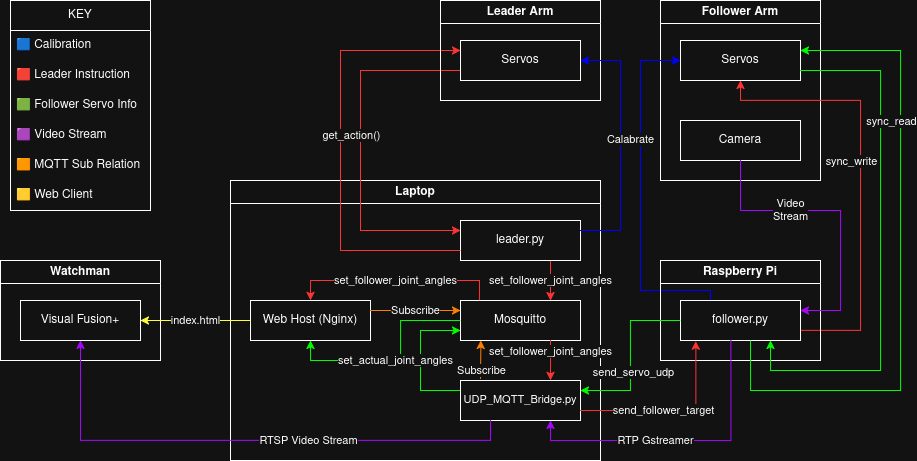

The diagram above was exported from draw.io. Its source (the exported page's mxGraphModel, read from the mxfile embedded in the PNG):
<mxGraphModel dx="1389" dy="772" grid="1" gridSize="10" guides="1" tooltips="1" connect="1" arrows="1" fold="1" page="1" pageScale="1" pageWidth="1169" pageHeight="827" math="0" shadow="0">
  <root>
    <mxCell id="0" />
    <mxCell id="1" parent="0" />
    <mxCell id="A3OAYU0XXcRyU8bEBEwf-16" parent="1" style="swimlane;whiteSpace=wrap;html=1;" value="&lt;div&gt;Laptop&lt;/div&gt;" vertex="1">
      <mxGeometry height="280" width="370" x="270" y="220" as="geometry" />
    </mxCell>
    <mxCell id="A3OAYU0XXcRyU8bEBEwf-17" edge="1" parent="A3OAYU0XXcRyU8bEBEwf-16" source="A3OAYU0XXcRyU8bEBEwf-18" style="edgeStyle=orthogonalEdgeStyle;rounded=0;orthogonalLoop=1;jettySize=auto;html=1;exitX=0.75;exitY=1;exitDx=0;exitDy=0;entryX=0.75;entryY=0;entryDx=0;entryDy=0;strokeColor=light-dark(#000000,#FF3333);" target="A3OAYU0XXcRyU8bEBEwf-20" value="&lt;div&gt;set_follower_joint_angles&lt;/div&gt;">
      <mxGeometry relative="1" as="geometry" />
    </mxCell>
    <mxCell id="A3OAYU0XXcRyU8bEBEwf-18" parent="A3OAYU0XXcRyU8bEBEwf-16" style="rounded=0;whiteSpace=wrap;html=1;" value="leader.py" vertex="1">
      <mxGeometry height="40" width="120" x="230" y="40" as="geometry" />
    </mxCell>
    <mxCell id="A3OAYU0XXcRyU8bEBEwf-20" parent="A3OAYU0XXcRyU8bEBEwf-16" style="rounded=0;whiteSpace=wrap;html=1;" value="Mosquitto" vertex="1">
      <mxGeometry height="40" width="120" x="230" y="120" as="geometry" />
    </mxCell>
    <mxCell id="4_rZqytBNJbtqUDwqPPv-15" edge="1" parent="A3OAYU0XXcRyU8bEBEwf-16" source="4_rZqytBNJbtqUDwqPPv-1" style="edgeStyle=orthogonalEdgeStyle;rounded=0;orthogonalLoop=1;jettySize=auto;html=1;exitX=0;exitY=0.25;exitDx=0;exitDy=0;entryX=0;entryY=0.75;entryDx=0;entryDy=0;strokeColor=light-dark(#000000,#00FF00);" target="A3OAYU0XXcRyU8bEBEwf-20">
      <mxGeometry relative="1" as="geometry">
        <Array as="points">
          <mxPoint x="190" y="210" />
          <mxPoint x="190" y="150" />
        </Array>
      </mxGeometry>
    </mxCell>
    <mxCell id="4_rZqytBNJbtqUDwqPPv-7" edge="1" parent="A3OAYU0XXcRyU8bEBEwf-16" style="edgeStyle=orthogonalEdgeStyle;rounded=0;orthogonalLoop=1;jettySize=auto;html=1;exitX=0.063;exitY=-0.043;exitDx=0;exitDy=0;strokeColor=light-dark(#000000,#FF8000);exitPerimeter=0;">
      <mxGeometry relative="1" as="geometry">
        <mxPoint x="249.99999999999994" y="198.27999999999997" as="sourcePoint" />
        <mxPoint x="250.44" y="160" as="targetPoint" />
      </mxGeometry>
    </mxCell>
    <mxCell id="4_rZqytBNJbtqUDwqPPv-8" connectable="0" parent="4_rZqytBNJbtqUDwqPPv-7" style="edgeLabel;html=1;align=center;verticalAlign=middle;resizable=0;points=[];" value="Subscribe" vertex="1">
      <mxGeometry relative="1" x="-0.018" y="2" as="geometry">
        <mxPoint x="2" y="10" as="offset" />
      </mxGeometry>
    </mxCell>
    <mxCell id="4_rZqytBNJbtqUDwqPPv-1" parent="A3OAYU0XXcRyU8bEBEwf-16" style="rounded=0;whiteSpace=wrap;html=1;" value="&lt;font style=&quot;font-size: 11px;&quot;&gt;UDP_MQTT_Bridge.py&lt;/font&gt;" vertex="1">
      <mxGeometry height="40" width="120" x="230" y="200" as="geometry" />
    </mxCell>
    <mxCell id="4_rZqytBNJbtqUDwqPPv-2" parent="A3OAYU0XXcRyU8bEBEwf-16" style="rounded=0;whiteSpace=wrap;html=1;" value="Web Host (Nginx)" vertex="1">
      <mxGeometry height="40" width="120" x="20" y="120" as="geometry" />
    </mxCell>
    <mxCell id="A3OAYU0XXcRyU8bEBEwf-65" edge="1" parent="A3OAYU0XXcRyU8bEBEwf-16" source="A3OAYU0XXcRyU8bEBEwf-20" style="edgeStyle=orthogonalEdgeStyle;rounded=0;orthogonalLoop=1;jettySize=auto;html=1;exitX=0.158;exitY=-0.006;exitDx=0;exitDy=0;entryX=0.5;entryY=0;entryDx=0;entryDy=0;strokeColor=light-dark(#000000,#FF3333);exitPerimeter=0;" target="4_rZqytBNJbtqUDwqPPv-2" value="set_follower_joint_angles">
      <mxGeometry relative="1" as="geometry" />
    </mxCell>
    <mxCell id="A3OAYU0XXcRyU8bEBEwf-64" edge="1" parent="A3OAYU0XXcRyU8bEBEwf-16" source="4_rZqytBNJbtqUDwqPPv-2" style="edgeStyle=orthogonalEdgeStyle;rounded=0;orthogonalLoop=1;jettySize=auto;html=1;exitX=1;exitY=0.25;exitDx=0;exitDy=0;entryX=0;entryY=0.25;entryDx=0;entryDy=0;strokeColor=light-dark(#000000,#FF8000);" target="A3OAYU0XXcRyU8bEBEwf-20" value="Subscribe">
      <mxGeometry relative="1" as="geometry">
        <Array as="points">
          <mxPoint x="150" y="130" />
          <mxPoint x="150" y="130" />
        </Array>
      </mxGeometry>
    </mxCell>
    <mxCell id="4_rZqytBNJbtqUDwqPPv-9" edge="1" parent="A3OAYU0XXcRyU8bEBEwf-16" style="edgeStyle=orthogonalEdgeStyle;rounded=0;orthogonalLoop=1;jettySize=auto;html=1;exitX=0.75;exitY=1;exitDx=0;exitDy=0;entryX=0.75;entryY=0;entryDx=0;entryDy=0;strokeColor=light-dark(#000000,#FF3333);" value="&lt;div&gt;set_follower_joint_angles&lt;/div&gt;">
      <mxGeometry relative="1" x="-0.5238" as="geometry">
        <mxPoint as="offset" />
        <mxPoint x="320" y="160" as="sourcePoint" />
        <mxPoint x="320" y="200" as="targetPoint" />
      </mxGeometry>
    </mxCell>
    <mxCell id="4_rZqytBNJbtqUDwqPPv-16" edge="1" parent="A3OAYU0XXcRyU8bEBEwf-16" source="A3OAYU0XXcRyU8bEBEwf-20" style="edgeStyle=orthogonalEdgeStyle;rounded=0;orthogonalLoop=1;jettySize=auto;html=1;exitX=0;exitY=0.5;exitDx=0;exitDy=0;entryX=0.5;entryY=1;entryDx=0;entryDy=0;strokeColor=light-dark(#000000,#00FF00);" target="4_rZqytBNJbtqUDwqPPv-2" value="set_actual_joint_angles">
      <mxGeometry relative="1" as="geometry">
        <Array as="points">
          <mxPoint x="170" y="140" />
          <mxPoint x="170" y="180" />
          <mxPoint x="80" y="180" />
        </Array>
      </mxGeometry>
    </mxCell>
    <mxCell id="A3OAYU0XXcRyU8bEBEwf-13" edge="1" parent="1" source="A3OAYU0XXcRyU8bEBEwf-23" style="edgeStyle=orthogonalEdgeStyle;rounded=0;orthogonalLoop=1;jettySize=auto;html=1;exitX=0;exitY=0.75;exitDx=0;exitDy=0;entryX=0;entryY=0.25;entryDx=0;entryDy=0;strokeColor=light-dark(#000000,#FF3333);" target="A3OAYU0XXcRyU8bEBEwf-18">
      <mxGeometry relative="1" as="geometry">
        <Array as="points">
          <mxPoint x="400" y="110" />
          <mxPoint x="400" y="270" />
        </Array>
        <mxPoint x="480" y="230" as="targetPoint" />
      </mxGeometry>
    </mxCell>
    <mxCell id="A3OAYU0XXcRyU8bEBEwf-14" edge="1" parent="1" source="A3OAYU0XXcRyU8bEBEwf-18" style="edgeStyle=orthogonalEdgeStyle;rounded=0;orthogonalLoop=1;jettySize=auto;html=1;exitX=0;exitY=0.75;exitDx=0;exitDy=0;strokeColor=light-dark(#000000,#FF3333);entryX=0;entryY=0.25;entryDx=0;entryDy=0;" target="A3OAYU0XXcRyU8bEBEwf-23" value="">
      <mxGeometry relative="1" as="geometry">
        <Array as="points">
          <mxPoint x="380" y="290" />
          <mxPoint x="380" y="90" />
        </Array>
        <mxPoint x="480" y="100" as="targetPoint" />
      </mxGeometry>
    </mxCell>
    <mxCell id="A3OAYU0XXcRyU8bEBEwf-15" connectable="0" parent="A3OAYU0XXcRyU8bEBEwf-14" style="edgeLabel;html=1;align=center;verticalAlign=middle;resizable=0;points=[];" value="get_action()" vertex="1">
      <mxGeometry relative="1" x="0.1434" y="1" as="geometry">
        <mxPoint x="11" y="16" as="offset" />
      </mxGeometry>
    </mxCell>
    <mxCell id="A3OAYU0XXcRyU8bEBEwf-22" parent="1" style="swimlane;whiteSpace=wrap;html=1;" value="Leader Arm" vertex="1">
      <mxGeometry height="100" width="160" x="480" y="40" as="geometry" />
    </mxCell>
    <mxCell id="A3OAYU0XXcRyU8bEBEwf-23" parent="A3OAYU0XXcRyU8bEBEwf-22" style="rounded=0;whiteSpace=wrap;html=1;" value="&lt;div&gt;Servos&lt;/div&gt;" vertex="1">
      <mxGeometry height="40" width="120" x="20" y="40" as="geometry" />
    </mxCell>
    <mxCell id="A3OAYU0XXcRyU8bEBEwf-24" parent="1" style="swimlane;whiteSpace=wrap;html=1;" value="Follower Arm" vertex="1">
      <mxGeometry height="180" width="160" x="700" y="40" as="geometry" />
    </mxCell>
    <mxCell id="A3OAYU0XXcRyU8bEBEwf-25" parent="A3OAYU0XXcRyU8bEBEwf-24" style="rounded=0;whiteSpace=wrap;html=1;" value="&lt;div&gt;Servos&lt;/div&gt;" vertex="1">
      <mxGeometry height="40" width="120" x="20" y="40" as="geometry" />
    </mxCell>
    <mxCell id="A3OAYU0XXcRyU8bEBEwf-26" parent="A3OAYU0XXcRyU8bEBEwf-24" style="rounded=0;whiteSpace=wrap;html=1;" value="Camera" vertex="1">
      <mxGeometry height="40" width="120" x="20" y="120" as="geometry" />
    </mxCell>
    <mxCell id="A3OAYU0XXcRyU8bEBEwf-27" edge="1" parent="1" source="-OM3SZjmcPoUTPjO1kY9-3" style="edgeStyle=orthogonalEdgeStyle;rounded=0;orthogonalLoop=1;jettySize=auto;html=1;entryX=0;entryY=0.5;entryDx=0;entryDy=0;fillColor=#0050ef;strokeColor=light-dark(#000000,#0000FF);exitX=0.25;exitY=0;exitDx=0;exitDy=0;" target="A3OAYU0XXcRyU8bEBEwf-25">
      <mxGeometry relative="1" as="geometry">
        <Array as="points">
          <mxPoint x="750" y="330" />
          <mxPoint x="680" y="330" />
          <mxPoint x="680" y="100" />
        </Array>
        <mxPoint x="750" y="270" as="sourcePoint" />
      </mxGeometry>
    </mxCell>
    <mxCell id="A3OAYU0XXcRyU8bEBEwf-28" edge="1" parent="1" source="A3OAYU0XXcRyU8bEBEwf-18" style="edgeStyle=orthogonalEdgeStyle;rounded=0;orthogonalLoop=1;jettySize=auto;html=1;exitX=1;exitY=0.25;exitDx=0;exitDy=0;entryX=1;entryY=0.5;entryDx=0;entryDy=0;fillColor=#0050ef;strokeColor=light-dark(#000000,#0000FF);" target="A3OAYU0XXcRyU8bEBEwf-23" value="Calabrate">
      <mxGeometry relative="1" x="0.0435" y="-10" as="geometry">
        <mxPoint as="offset" />
        <Array as="points">
          <mxPoint x="660" y="270" />
          <mxPoint x="660" y="100" />
        </Array>
      </mxGeometry>
    </mxCell>
    <mxCell id="A3OAYU0XXcRyU8bEBEwf-29" edge="1" parent="1" source="-OM3SZjmcPoUTPjO1kY9-3" style="edgeStyle=orthogonalEdgeStyle;rounded=0;orthogonalLoop=1;jettySize=auto;html=1;exitX=1;exitY=0.75;exitDx=0;exitDy=0;strokeColor=light-dark(#000000,#FF3333);entryX=0.5;entryY=1;entryDx=0;entryDy=0;" target="A3OAYU0XXcRyU8bEBEwf-25">
      <mxGeometry relative="1" as="geometry">
        <Array as="points">
          <mxPoint x="900" y="370" />
          <mxPoint x="900" y="140" />
          <mxPoint x="780" y="140" />
        </Array>
        <mxPoint x="780" y="220" as="targetPoint" />
      </mxGeometry>
    </mxCell>
    <mxCell id="A3OAYU0XXcRyU8bEBEwf-30" connectable="0" parent="A3OAYU0XXcRyU8bEBEwf-29" style="edgeLabel;html=1;align=center;verticalAlign=middle;resizable=0;points=[];" value="sync_write" vertex="1">
      <mxGeometry relative="1" x="-0.118" y="2" as="geometry">
        <mxPoint x="-8" y="-40" as="offset" />
      </mxGeometry>
    </mxCell>
    <mxCell id="A3OAYU0XXcRyU8bEBEwf-62" parent="1" style="swimlane;whiteSpace=wrap;html=1;" value="Watchman" vertex="1">
      <mxGeometry height="100" width="160" x="40" y="300" as="geometry" />
    </mxCell>
    <mxCell id="A3OAYU0XXcRyU8bEBEwf-63" parent="A3OAYU0XXcRyU8bEBEwf-62" style="rounded=0;whiteSpace=wrap;html=1;" value="Visual Fusion+" vertex="1">
      <mxGeometry height="40" width="120" x="20" y="40" as="geometry" />
    </mxCell>
    <mxCell id="-OM3SZjmcPoUTPjO1kY9-1" parent="1" style="swimlane;whiteSpace=wrap;html=1;" value="Raspberry Pi" vertex="1">
      <mxGeometry height="100" width="160" x="700" y="300" as="geometry" />
    </mxCell>
    <mxCell id="-OM3SZjmcPoUTPjO1kY9-3" parent="-OM3SZjmcPoUTPjO1kY9-1" style="rounded=0;whiteSpace=wrap;html=1;" value="follower.py" vertex="1">
      <mxGeometry height="40" width="120" x="20" y="40" as="geometry" />
    </mxCell>
    <mxCell id="-OM3SZjmcPoUTPjO1kY9-6" edge="1" parent="1" source="A3OAYU0XXcRyU8bEBEwf-26" style="edgeStyle=orthogonalEdgeStyle;rounded=0;orthogonalLoop=1;jettySize=auto;html=1;exitX=0.5;exitY=1;exitDx=0;exitDy=0;entryX=1;entryY=0.25;entryDx=0;entryDy=0;strokeColor=light-dark(#000000,#A707FF);" target="-OM3SZjmcPoUTPjO1kY9-3" value="Video&lt;br&gt;Stream">
      <mxGeometry relative="1" x="-0.3102" as="geometry">
        <mxPoint as="offset" />
        <Array as="points">
          <mxPoint x="780" y="250" />
          <mxPoint x="880" y="250" />
          <mxPoint x="880" y="350" />
        </Array>
      </mxGeometry>
    </mxCell>
    <mxCell id="4_rZqytBNJbtqUDwqPPv-3" edge="1" parent="1" source="A3OAYU0XXcRyU8bEBEwf-25" style="edgeStyle=orthogonalEdgeStyle;rounded=0;orthogonalLoop=1;jettySize=auto;html=1;exitX=1;exitY=0.25;exitDx=0;exitDy=0;strokeColor=light-dark(#000000,#00FF00);endArrow=none;endFill=0;startArrow=classic;startFill=1;">
      <mxGeometry relative="1" as="geometry">
        <Array as="points">
          <mxPoint x="940" y="90" />
          <mxPoint x="940" y="430" />
          <mxPoint x="790" y="430" />
        </Array>
        <mxPoint x="860" y="110" as="sourcePoint" />
        <mxPoint x="790" y="380" as="targetPoint" />
      </mxGeometry>
    </mxCell>
    <mxCell id="-OM3SZjmcPoUTPjO1kY9-8" edge="1" parent="1" source="A3OAYU0XXcRyU8bEBEwf-25" style="edgeStyle=orthogonalEdgeStyle;rounded=0;orthogonalLoop=1;jettySize=auto;html=1;exitX=1;exitY=0.75;exitDx=0;exitDy=0;entryX=0.75;entryY=1;entryDx=0;entryDy=0;strokeColor=light-dark(#000000,#00FF00);" target="-OM3SZjmcPoUTPjO1kY9-3">
      <mxGeometry relative="1" as="geometry">
        <Array as="points">
          <mxPoint x="920" y="110" />
          <mxPoint x="920" y="410" />
          <mxPoint x="810" y="410" />
        </Array>
      </mxGeometry>
    </mxCell>
    <mxCell id="-OM3SZjmcPoUTPjO1kY9-12" connectable="0" parent="-OM3SZjmcPoUTPjO1kY9-8" style="edgeLabel;html=1;align=center;verticalAlign=middle;resizable=0;points=[];" value="sync_read" vertex="1">
      <mxGeometry relative="1" x="0.5548" y="-1" as="geometry">
        <mxPoint x="34" y="-249" as="offset" />
      </mxGeometry>
    </mxCell>
    <mxCell id="4_rZqytBNJbtqUDwqPPv-10" edge="1" parent="1" source="-OM3SZjmcPoUTPjO1kY9-3" style="edgeStyle=orthogonalEdgeStyle;rounded=0;orthogonalLoop=1;jettySize=auto;html=1;entryX=0.75;entryY=1;entryDx=0;entryDy=0;strokeColor=light-dark(#000000,#A707FF);exitX=0.42;exitY=0.992;exitDx=0;exitDy=0;exitPerimeter=0;" target="4_rZqytBNJbtqUDwqPPv-1">
      <mxGeometry relative="1" as="geometry">
        <Array as="points">
          <mxPoint x="770" y="480" />
          <mxPoint x="590" y="480" />
        </Array>
        <mxPoint x="770" y="380" as="sourcePoint" />
      </mxGeometry>
    </mxCell>
    <mxCell id="4_rZqytBNJbtqUDwqPPv-11" connectable="0" parent="4_rZqytBNJbtqUDwqPPv-10" style="edgeLabel;html=1;align=center;verticalAlign=middle;resizable=0;points=[];" value="RTP Gstreamer" vertex="1">
      <mxGeometry relative="1" x="0.1722" y="-1" as="geometry">
        <mxPoint as="offset" />
      </mxGeometry>
    </mxCell>
    <mxCell id="4_rZqytBNJbtqUDwqPPv-5" edge="1" parent="1" source="-OM3SZjmcPoUTPjO1kY9-3" style="edgeStyle=orthogonalEdgeStyle;rounded=0;orthogonalLoop=1;jettySize=auto;html=1;exitX=0;exitY=0.5;exitDx=0;exitDy=0;entryX=1;entryY=0.25;entryDx=0;entryDy=0;strokeColor=light-dark(#000000,#00FF00);" target="4_rZqytBNJbtqUDwqPPv-1">
      <mxGeometry relative="1" as="geometry" />
    </mxCell>
    <mxCell id="4_rZqytBNJbtqUDwqPPv-6" connectable="0" parent="4_rZqytBNJbtqUDwqPPv-5" style="edgeLabel;html=1;align=center;verticalAlign=middle;resizable=0;points=[];" value="send_servo_udp" vertex="1">
      <mxGeometry relative="1" x="0.1897" y="2" as="geometry">
        <mxPoint as="offset" />
      </mxGeometry>
    </mxCell>
    <mxCell id="4_rZqytBNJbtqUDwqPPv-12" edge="1" parent="1" source="4_rZqytBNJbtqUDwqPPv-1" style="edgeStyle=orthogonalEdgeStyle;rounded=0;orthogonalLoop=1;jettySize=auto;html=1;exitX=0.25;exitY=1;exitDx=0;exitDy=0;entryX=0.5;entryY=1;entryDx=0;entryDy=0;strokeColor=light-dark(#000000,#A707FF);" target="A3OAYU0XXcRyU8bEBEwf-63">
      <mxGeometry relative="1" as="geometry" />
    </mxCell>
    <mxCell id="4_rZqytBNJbtqUDwqPPv-14" connectable="0" parent="4_rZqytBNJbtqUDwqPPv-12" style="edgeLabel;html=1;align=center;verticalAlign=middle;resizable=0;points=[];" value="RTSP Video Stream" vertex="1">
      <mxGeometry relative="1" x="-0.2366" y="-1" as="geometry">
        <mxPoint as="offset" />
      </mxGeometry>
    </mxCell>
    <mxCell id="4_rZqytBNJbtqUDwqPPv-17" edge="1" parent="1" source="4_rZqytBNJbtqUDwqPPv-2" style="edgeStyle=orthogonalEdgeStyle;rounded=0;orthogonalLoop=1;jettySize=auto;html=1;exitX=0;exitY=0.5;exitDx=0;exitDy=0;entryX=1;entryY=0.5;entryDx=0;entryDy=0;strokeColor=light-dark(#000000,#FFFF33);" target="A3OAYU0XXcRyU8bEBEwf-63" value="index.html">
      <mxGeometry relative="1" as="geometry" />
    </mxCell>
    <mxCell id="4_rZqytBNJbtqUDwqPPv-18" parent="1" style="swimlane;fontStyle=0;childLayout=stackLayout;horizontal=1;startSize=30;horizontalStack=0;resizeParent=1;resizeParentMax=0;resizeLast=0;collapsible=1;marginBottom=0;whiteSpace=wrap;html=1;" value="KEY" vertex="1">
      <mxGeometry height="210" width="140" x="50" y="40" as="geometry" />
    </mxCell>
    <mxCell id="4_rZqytBNJbtqUDwqPPv-19" parent="4_rZqytBNJbtqUDwqPPv-18" style="text;strokeColor=none;fillColor=none;align=left;verticalAlign=middle;spacingLeft=4;spacingRight=4;overflow=hidden;points=[[0,0.5],[1,0.5]];portConstraint=eastwest;rotatable=0;whiteSpace=wrap;html=1;" value="🟦&amp;nbsp;Calibration" vertex="1">
      <mxGeometry height="30" width="140" y="30" as="geometry" />
    </mxCell>
    <mxCell id="4_rZqytBNJbtqUDwqPPv-20" parent="4_rZqytBNJbtqUDwqPPv-18" style="text;strokeColor=none;fillColor=none;align=left;verticalAlign=middle;spacingLeft=4;spacingRight=4;overflow=hidden;points=[[0,0.5],[1,0.5]];portConstraint=eastwest;rotatable=0;whiteSpace=wrap;html=1;" value="&lt;span class=&quot;JCzEY tNxQIb&quot; style=&quot;transform: translate3d(0px, 0px, 0px);&quot;&gt;&lt;span class=&quot;CSkcDe&quot;&gt;🟥&amp;nbsp;&lt;/span&gt;&lt;/span&gt;Leader Instruction" vertex="1">
      <mxGeometry height="30" width="140" y="60" as="geometry" />
    </mxCell>
    <mxCell id="4_rZqytBNJbtqUDwqPPv-21" parent="4_rZqytBNJbtqUDwqPPv-18" style="text;strokeColor=none;fillColor=none;align=left;verticalAlign=middle;spacingLeft=4;spacingRight=4;overflow=hidden;points=[[0,0.5],[1,0.5]];portConstraint=eastwest;rotatable=0;whiteSpace=wrap;html=1;" value="&lt;div&gt;🟩 Follower Servo Info&lt;/div&gt;" vertex="1">
      <mxGeometry height="30" width="140" y="90" as="geometry" />
    </mxCell>
    <mxCell id="4_rZqytBNJbtqUDwqPPv-24" parent="4_rZqytBNJbtqUDwqPPv-18" style="text;strokeColor=none;fillColor=none;align=left;verticalAlign=middle;spacingLeft=4;spacingRight=4;overflow=hidden;points=[[0,0.5],[1,0.5]];portConstraint=eastwest;rotatable=0;whiteSpace=wrap;html=1;" value="🟪 Video Stream" vertex="1">
      <mxGeometry height="30" width="140" y="120" as="geometry" />
    </mxCell>
    <mxCell id="4_rZqytBNJbtqUDwqPPv-25" parent="4_rZqytBNJbtqUDwqPPv-18" style="text;strokeColor=none;fillColor=none;align=left;verticalAlign=middle;spacingLeft=4;spacingRight=4;overflow=hidden;points=[[0,0.5],[1,0.5]];portConstraint=eastwest;rotatable=0;whiteSpace=wrap;html=1;" value="🟧&amp;nbsp;MQTT Sub Relation" vertex="1">
      <mxGeometry height="30" width="140" y="150" as="geometry" />
    </mxCell>
    <mxCell id="4_rZqytBNJbtqUDwqPPv-26" parent="4_rZqytBNJbtqUDwqPPv-18" style="text;strokeColor=none;fillColor=none;align=left;verticalAlign=middle;spacingLeft=4;spacingRight=4;overflow=hidden;points=[[0,0.5],[1,0.5]];portConstraint=eastwest;rotatable=0;whiteSpace=wrap;html=1;" value="&lt;span class=&quot;T286Pc&quot; data-sfc-cp=&quot;&quot; data-sfc-cb=&quot;&quot; data-complete=&quot;true&quot; aria-owns=&quot;action-menu-parent-container&quot;&gt;🟨 &lt;/span&gt;Web Client" vertex="1">
      <mxGeometry height="30" width="140" y="180" as="geometry" />
    </mxCell>
    <mxCell id="4_rZqytBNJbtqUDwqPPv-27" edge="1" parent="1" source="4_rZqytBNJbtqUDwqPPv-1" style="edgeStyle=orthogonalEdgeStyle;rounded=0;orthogonalLoop=1;jettySize=auto;html=1;exitX=1;exitY=0.75;exitDx=0;exitDy=0;entryX=0.128;entryY=1.014;entryDx=0;entryDy=0;entryPerimeter=0;strokeColor=light-dark(#000000,#FF3333);" target="-OM3SZjmcPoUTPjO1kY9-3">
      <mxGeometry relative="1" as="geometry" />
    </mxCell>
    <mxCell id="4_rZqytBNJbtqUDwqPPv-28" connectable="0" parent="4_rZqytBNJbtqUDwqPPv-27" style="edgeLabel;html=1;align=center;verticalAlign=middle;resizable=0;points=[];" value="send_follower_target" vertex="1">
      <mxGeometry relative="1" x="-0.1044" y="1" as="geometry">
        <mxPoint as="offset" />
      </mxGeometry>
    </mxCell>
  </root>
</mxGraphModel>